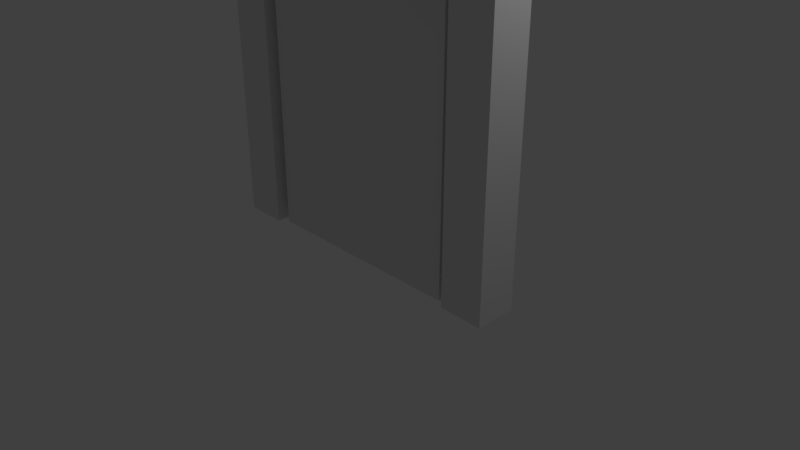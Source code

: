 # Source: DoorWithOutMaterial01.blend  (saved by Blender 2.79.0; exported with 4.5.12 LTS)
import bpy
from mathutils import Matrix  # noqa: F401  (used for matrix-valued properties, if any)

bpy.ops.wm.read_factory_settings(use_empty=True)
scene = bpy.context.scene
scene.name = 'Scene'

# ---- collections
col_collection_1 = bpy.data.collections.new('Collection 1'); scene.collection.children.link(col_collection_1)

# ---- world
world_world = bpy.data.worlds.new('World'); scene.world = world_world
world_world.color = (0.05088, 0.05088, 0.05088)
world_world.use_sun_shadow = False
world_world.sun_shadow_jitter_overblur = 0.0
world_world.cycles.sampling_method = 'MANUAL'

# ---- cameras
cam_camera = bpy.data.cameras.new('Camera')
cam_camera.clip_end = 100.0
cam_camera.lens = 35.0
cam_camera.sensor_width = 32.0
cam_camera.sensor_height = 18.0
cam_camera.ortho_scale = 7.314
cam_camera.dof.focus_distance = 0.0
cam_camera.dof.aperture_fstop = 128.0

# ---- lights
light_lamp = bpy.data.lights.new('Lamp', 'POINT')
light_lamp.transmission_factor = 0.0
light_lamp.cutoff_distance = 30.0
light_lamp.energy = 100.0
light_lamp.shadow_buffer_clip_start = 1.001
light_lamp.shadow_soft_size = 0.1
light_lamp.shadow_maximum_resolution = 0.006
light_lamp.use_absolute_resolution = True

# ---- meshes
me_cube_002 = bpy.data.meshes.new('Cube.002')
me_cube_002.from_pydata([(0.004995, -0.2, 3.657), (0.004995, -0.2, -3.659), (0.004995, 0.1986, 3.657), (0.004995, 0.1986, -3.659), (2.894, -0.2, 3.657), (2.894, -0.2, -3.659), (2.894, 0.1986, 3.657), (2.894, 0.1986, -3.659)], [], [(0, 2, 3, 1), (2, 6, 7, 3), (6, 4, 5, 7), (4, 0, 1, 5), (2, 0, 4, 6), (7, 5, 1, 3)])
me_cube_002.use_remesh_preserve_volume = False
me_cube_002.use_remesh_preserve_attributes = False
me_cube_002.use_mirror_vertex_groups = False
me_cube_002.update()
me_sphere_001 = bpy.data.meshes.new('Sphere.001')
me_sphere_001.from_pydata([(0.0, 0.02402, 0.1208), (0.0, 0.04712, 0.1138), (0.0, 0.06841, 0.1024), (0.0, 0.08707, 0.08707), (0.0, 0.1024, 0.06841), (0.0, 0.1138, 0.04712), (0.0, 0.1208, 0.02402), (0.0, 0.1231, 9.297e-09), (0.0, 0.1208, -0.02402), (0.0, 0.06841, -0.1024), (0.004687, 0.02356, 0.1208), (0.009193, 0.04622, 0.1138), (0.01335, 0.0671, 0.1024), (0.01699, 0.0854, 0.08707), (0.01997, 0.1004, 0.06841), (0.02219, 0.1116, 0.04712), (0.02356, 0.1184, 0.02402), (0.02402, 0.1208, 9.297e-09), (0.02356, 0.1184, -0.02402), (0.02219, 0.1116, -0.04712), (0.01997, 0.1004, -0.06841), (0.01699, 0.0854, -0.08707), (0.01335, 0.0671, -0.1024), (0.009193, 0.04622, -0.1138), (0.004687, 0.02356, -0.1208), (0.009193, 0.02219, 0.1208), (0.01803, 0.04354, 0.1138), (0.02618, 0.0632, 0.1024), (0.03332, 0.08044, 0.08707), (0.03918, 0.09459, 0.06841), (0.04354, 0.1051, 0.04712), (0.04622, 0.1116, 0.02402), (0.04712, 0.1138, 9.297e-09), (0.04622, 0.1116, -0.02402), (0.04354, 0.1051, -0.04712), (0.03918, 0.09459, -0.06841), (0.03332, 0.08044, -0.08707), (0.02618, 0.0632, -0.1024), (0.01803, 0.04354, -0.1138), (0.009193, 0.02219, -0.1208), (0.01335, 0.01997, 0.1208), (0.02618, 0.03918, 0.1138), (0.03801, 0.05688, 0.1024), (0.04837, 0.0724, 0.08707), (0.05688, 0.08513, 0.06841), (0.0632, 0.09459, 0.04712), (0.0671, 0.1004, 0.02402), (0.06841, 0.1024, 9.297e-09), (0.0671, 0.1004, -0.02402), (0.0632, 0.09459, -0.04712), (0.05688, 0.08513, -0.06841), (0.04837, 0.0724, -0.08707), (0.03801, 0.05688, -0.1024), (0.02618, 0.03918, -0.1138), (0.01335, 0.01997, -0.1208), (0.01699, 0.01699, 0.1208), (0.03332, 0.03332, 0.1138), (0.04837, 0.04837, 0.1024), (0.06157, 0.06157, 0.08707), (0.0724, 0.0724, 0.06841), (0.08044, 0.08044, 0.04712), (0.0854, 0.0854, 0.02402), (0.08707, 0.08707, 9.297e-09), (0.0854, 0.0854, -0.02402), (0.08044, 0.08044, -0.04712), (0.0724, 0.0724, -0.06841), (0.06157, 0.06157, -0.08707), (0.04837, 0.04837, -0.1024), (0.03332, 0.03332, -0.1138), (0.01699, 0.01699, -0.1208), (0.01997, 0.01335, 0.1208), (0.03918, 0.02618, 0.1138), (0.05688, 0.03801, 0.1024), (0.0724, 0.04837, 0.08707), (0.08513, 0.05688, 0.06841), (0.09459, 0.0632, 0.04712), (0.1004, 0.0671, 0.02402), (0.1024, 0.06841, 9.297e-09), (0.1004, 0.0671, -0.02402), (0.09459, 0.0632, -0.04712), (0.08513, 0.05688, -0.06841), (0.0724, 0.04837, -0.08707), (0.05688, 0.03801, -0.1024), (0.03918, 0.02618, -0.1138), (0.01997, 0.01335, -0.1208), (0.02219, 0.009193, 0.1208), (0.04354, 0.01803, 0.1138), (0.0632, 0.02618, 0.1024), (0.08044, 0.03332, 0.08707), (0.09459, 0.03918, 0.06841), (0.1051, 0.04354, 0.04712), (0.1116, 0.04622, 0.02402), (0.1138, 0.04712, 9.297e-09), (0.1116, 0.04622, -0.02402), (0.1051, 0.04354, -0.04712), (0.09459, 0.03918, -0.06841), (0.08044, 0.03332, -0.08707), (0.0632, 0.02618, -0.1024), (0.04354, 0.01803, -0.1138), (0.02219, 0.009193, -0.1208), (0.02356, 0.004687, 0.1208), (0.04622, 0.009193, 0.1138), (0.0671, 0.01335, 0.1024), (0.0854, 0.01699, 0.08707), (0.1004, 0.01997, 0.06841), (0.1116, 0.02219, 0.04712), (0.1184, 0.02356, 0.02402), (0.1208, 0.02402, 9.297e-09), (0.1184, 0.02356, -0.02402), (0.1116, 0.02219, -0.04712), (0.1004, 0.01997, -0.06841), (0.0854, 0.01699, -0.08707), (0.0671, 0.01335, -0.1024), (0.04622, 0.009193, -0.1138), (0.02356, 0.004687, -0.1208), (0.02402, -4.022e-08, 0.1208), (0.04712, -3.93e-08, 0.1138), (0.06841, -3.839e-08, 0.1024), (0.08707, -3.93e-08, 0.08707), (0.1024, -4.114e-08, 0.06841), (0.1138, -3.38e-08, 0.04712), (0.1208, -4.848e-08, 0.02402), (0.1231, -4.664e-08, 9.297e-09), (0.1208, -4.848e-08, -0.02402), (0.1138, -2.829e-08, -0.04712), (0.1024, -4.114e-08, -0.06841), (0.08707, -3.93e-08, -0.08707), (0.06841, -4.206e-08, -0.1024), (0.04712, -3.747e-08, -0.1138), (0.02402, -3.793e-08, -0.1208), (0.02356, -0.004687, 0.1208), (0.04622, -0.009193, 0.1138), (0.0671, -0.01335, 0.1024), (0.0854, -0.01699, 0.08707), (0.1004, -0.01997, 0.06841), (0.1116, -0.02219, 0.04712), (0.1184, -0.02356, 0.02402), (0.1208, -0.02402, 9.297e-09), (0.1184, -0.02356, -0.02402), (0.1116, -0.02219, -0.04712), (0.1004, -0.01997, -0.06841), (0.0854, -0.01699, -0.08707), (0.0671, -0.01335, -0.1024), (0.04622, -0.009193, -0.1138), (0.02356, -0.004687, -0.1208), (0.02219, -0.009193, 0.1208), (0.04354, -0.01803, 0.1138), (0.0632, -0.02618, 0.1024), (0.08044, -0.03332, 0.08707), (0.09459, -0.03918, 0.06841), (0.1051, -0.04354, 0.04712), (0.1116, -0.04622, 0.02402), (0.1138, -0.04712, 9.297e-09), (0.1116, -0.04622, -0.02402), (0.1051, -0.04354, -0.04712), (0.09459, -0.03918, -0.06841), (0.08044, -0.03332, -0.08707), (0.0632, -0.02618, -0.1024), (0.04354, -0.01803, -0.1138), (0.02219, -0.009193, -0.1208), (0.01997, -0.01335, 0.1208), (0.03918, -0.02618, 0.1138), (0.05688, -0.03801, 0.1024), (0.0724, -0.04837, 0.08707), (0.08513, -0.05688, 0.06841), (0.09459, -0.0632, 0.04712), (0.1004, -0.0671, 0.02402), (0.1024, -0.06841, 9.297e-09), (0.1004, -0.0671, -0.02402), (0.09459, -0.0632, -0.04712), (0.08513, -0.05688, -0.06841), (0.0724, -0.04837, -0.08707), (0.05688, -0.03801, -0.1024), (0.03918, -0.02618, -0.1138), (0.01997, -0.01335, -0.1208), (0.01699, -0.01699, 0.1208), (0.03332, -0.03332, 0.1138), (0.04837, -0.04837, 0.1024), (0.06157, -0.06157, 0.08707), (0.0724, -0.0724, 0.06841), (0.08044, -0.08044, 0.04712), (0.0854, -0.0854, 0.02402), (0.08707, -0.08707, 9.297e-09), (0.0854, -0.0854, -0.02402), (0.08044, -0.08044, -0.04712), (0.0724, -0.0724, -0.06841), (0.06157, -0.06157, -0.08707), (0.04837, -0.04837, -0.1024), (0.03332, -0.03332, -0.1138), (0.01699, -0.01699, -0.1208), (0.01335, -0.01997, 0.1208), (0.02618, -0.03918, 0.1138), (0.03801, -0.05688, 0.1024), (0.04837, -0.0724, 0.08707), (0.05688, -0.08513, 0.06841), (0.0632, -0.09459, 0.04712), (0.0671, -0.1004, 0.02402), (0.06841, -0.1024, 9.297e-09), (0.0671, -0.1004, -0.02402), (0.0632, -0.09459, -0.04712), (0.05688, -0.08513, -0.06841), (0.04837, -0.0724, -0.08707), (0.03801, -0.05688, -0.1024), (0.02618, -0.03918, -0.1138), (0.01335, -0.01997, -0.1208), (0.0, -4.012e-08, -0.1231), (0.009193, -0.02219, 0.1208), (0.01803, -0.04354, 0.1138), (0.02618, -0.0632, 0.1024), (0.03332, -0.08044, 0.08707), (0.03918, -0.09459, 0.06841), (0.04354, -0.1051, 0.04712), (0.04622, -0.1116, 0.02402), (0.04712, -0.1138, 9.297e-09), (0.04622, -0.1116, -0.02402), (0.04354, -0.1051, -0.04712), (0.03918, -0.09459, -0.06841), (0.03332, -0.08044, -0.08707), (0.02618, -0.0632, -0.1024), (0.01803, -0.04354, -0.1138), (0.009193, -0.02219, -0.1208), (0.004687, -0.02356, 0.1208), (0.009193, -0.04622, 0.1138), (0.01335, -0.0671, 0.1024), (0.01699, -0.0854, 0.08707), (0.01997, -0.1004, 0.06841), (0.02219, -0.1116, 0.04712), (0.02356, -0.1184, 0.02402), (0.02402, -0.1208, 9.297e-09), (0.02356, -0.1184, -0.02402), (0.02219, -0.1116, -0.04712), (0.01997, -0.1004, -0.06841), (0.01699, -0.0854, -0.08707), (0.01335, -0.0671, -0.1024), (0.009193, -0.04622, -0.1138), (0.004687, -0.02356, -0.1208), (-8.881e-10, -0.02402, 0.1208), (5.075e-09, -0.04712, 0.1138), (3.24e-09, -0.06841, 0.1024), (-3.182e-09, -0.08707, 0.08707), (-1.052e-08, -0.1024, 0.06841), (7.828e-09, -0.1138, 0.04712), (-1.052e-08, -0.1208, 0.02402), (-1.236e-08, -0.1231, 9.297e-09), (-1.052e-08, -0.1208, -0.02402), (7.828e-09, -0.1138, -0.04712), (-1.052e-08, -0.1024, -0.06841), (-3.182e-09, -0.08707, -0.08707), (-1.347e-09, -0.06841, -0.1024), (4.881e-10, -0.04712, -0.1138), (4.881e-10, -0.02402, -0.1208), (-0.004687, -0.02356, 0.1208), (-0.009193, -0.04622, 0.1138), (-0.01335, -0.0671, 0.1024), (-0.01699, -0.0854, 0.08707), (-0.01997, -0.1004, 0.06841), (-0.02219, -0.1116, 0.04712), (-0.02356, -0.1184, 0.02402), (-0.02402, -0.1208, 9.297e-09), (-0.02356, -0.1184, -0.02402), (-0.02219, -0.1116, -0.04712), (-0.01997, -0.1004, -0.06841), (-0.01699, -0.0854, -0.08707), (-0.01335, -0.0671, -0.1024), (-0.009193, -0.04622, -0.1138), (-0.004687, -0.02356, -0.1208), (-0.009193, -0.02219, 0.1208), (-0.01803, -0.04354, 0.1138), (-0.02618, -0.0632, 0.1024), (-0.03332, -0.08044, 0.08707), (-0.03918, -0.09459, 0.06841), (-0.04354, -0.1051, 0.04712), (-0.04622, -0.1116, 0.02402), (-0.04712, -0.1138, 9.297e-09), (-0.04622, -0.1116, -0.02402), (-0.04354, -0.1051, -0.04712), (-0.03918, -0.09459, -0.06841), (-0.03332, -0.08044, -0.08707), (-0.02618, -0.0632, -0.1024), (-0.01803, -0.04354, -0.1138), (-0.009193, -0.02219, -0.1208), (-0.01335, -0.01997, 0.1208), (-0.02618, -0.03918, 0.1138), (-0.03801, -0.05688, 0.1024), (-0.04837, -0.0724, 0.08707), (-0.05688, -0.08513, 0.06841), (-0.0632, -0.09459, 0.04712), (-0.0671, -0.1004, 0.02402), (-0.06841, -0.1024, 9.297e-09), (-0.0671, -0.1004, -0.02402), (-0.0632, -0.09459, -0.04712), (-0.05688, -0.08513, -0.06841), (-0.04837, -0.0724, -0.08707), (-0.03801, -0.05688, -0.1024), (-0.02618, -0.03918, -0.1138), (-0.01335, -0.01997, -0.1208), (-2.837e-08, -6.849e-08, 0.1231), (-0.01699, -0.01699, 0.1208), (-0.03332, -0.03332, 0.1138), (-0.04837, -0.04837, 0.1024), (-0.06157, -0.06157, 0.08707), (-0.0724, -0.0724, 0.06841), (-0.08044, -0.08044, 0.04712), (-0.0854, -0.0854, 0.02402), (-0.08707, -0.08707, 9.297e-09), (-0.0854, -0.0854, -0.02402), (-0.08044, -0.08044, -0.04712), (-0.0724, -0.0724, -0.06841), (-0.06157, -0.06157, -0.08707), (-0.04837, -0.04837, -0.1024), (-0.03332, -0.03332, -0.1138), (-0.01699, -0.01699, -0.1208), (-0.01997, -0.01335, 0.1208), (-0.03918, -0.02618, 0.1138), (-0.05688, -0.03801, 0.1024), (-0.0724, -0.04837, 0.08707), (-0.08513, -0.05688, 0.06841), (-0.09459, -0.0632, 0.04712), (-0.1004, -0.0671, 0.02402), (-0.1024, -0.06841, 9.297e-09), (-0.1004, -0.0671, -0.02402), (-0.09459, -0.0632, -0.04712), (-0.08513, -0.05688, -0.06841), (-0.0724, -0.04837, -0.08707), (-0.05688, -0.03801, -0.1024), (-0.03918, -0.02618, -0.1138), (-0.01997, -0.01335, -0.1208), (-0.02219, -0.009193, 0.1208), (-0.04354, -0.01803, 0.1138), (-0.0632, -0.02618, 0.1024), (-0.08044, -0.03332, 0.08707), (-0.09459, -0.03918, 0.06841), (-0.1051, -0.04354, 0.04712), (-0.1116, -0.04622, 0.02402), (-0.1138, -0.04712, 9.297e-09), (-0.1116, -0.04622, -0.02402), (-0.1051, -0.04354, -0.04712), (-0.09459, -0.03918, -0.06841), (-0.08044, -0.03332, -0.08707), (-0.0632, -0.02618, -0.1024), (-0.04354, -0.01803, -0.1138), (-0.02219, -0.009193, -0.1208), (-0.02356, -0.004687, 0.1208), (-0.04622, -0.009193, 0.1138), (-0.0671, -0.01335, 0.1024), (-0.0854, -0.01699, 0.08707), (-0.1004, -0.01997, 0.06841), (-0.1116, -0.02219, 0.04712), (-0.1184, -0.02356, 0.02402), (-0.1208, -0.02402, 9.297e-09), (-0.1184, -0.02356, -0.02402), (-0.1116, -0.02219, -0.04712), (-0.1004, -0.01997, -0.06841), (-0.0854, -0.01699, -0.08707), (-0.0671, -0.01335, -0.1024), (-0.04622, -0.009193, -0.1138), (-0.02356, -0.004687, -0.1208), (-0.02402, -3.839e-08, 0.1208), (-0.04712, -3.472e-08, 0.1138), (-0.06841, -3.472e-08, 0.1024), (-0.08707, -2.279e-08, 0.08707), (-0.1024, -1.728e-08, 0.06841), (-0.1138, -3.93e-08, 0.04712), (-0.1208, -1.178e-08, 0.02402), (-0.1231, -1.728e-08, 9.297e-09), (-0.1208, -1.178e-08, -0.02402), (-0.1138, -3.93e-08, -0.04712), (-0.1024, -1.728e-08, -0.06841), (-0.08707, -2.279e-08, -0.08707), (-0.06841, -3.196e-08, -0.1024), (-0.04712, -3.105e-08, -0.1138), (-0.02402, -3.884e-08, -0.1208), (-0.02356, 0.004687, 0.1208), (-0.04622, 0.009193, 0.1138), (-0.0671, 0.01335, 0.1024), (-0.0854, 0.01699, 0.08707), (-0.1004, 0.01997, 0.06841), (-0.1116, 0.02219, 0.04712), (-0.1184, 0.02356, 0.02402), (-0.1208, 0.02402, 9.297e-09), (-0.1184, 0.02356, -0.02402), (-0.1116, 0.02219, -0.04712), (-0.1004, 0.01997, -0.06841), (-0.0854, 0.01699, -0.08707), (-0.0671, 0.01335, -0.1024), (-0.04622, 0.009193, -0.1138), (-0.02356, 0.004687, -0.1208), (-0.02219, 0.009193, 0.1208), (-0.04354, 0.01803, 0.1138), (-0.0632, 0.02618, 0.1024), (-0.08044, 0.03332, 0.08707), (-0.09459, 0.03918, 0.06841), (-0.1051, 0.04354, 0.04712), (-0.1116, 0.04622, 0.02402), (-0.1138, 0.04712, 9.297e-09), (-0.1116, 0.04622, -0.02402), (-0.1051, 0.04354, -0.04712), (-0.09459, 0.03918, -0.06841), (-0.08044, 0.03332, -0.08707), (-0.0632, 0.02618, -0.1024), (-0.04354, 0.01803, -0.1138), (-0.02219, 0.009193, -0.1208), (-0.01997, 0.01335, 0.1208), (-0.03918, 0.02618, 0.1138), (-0.05688, 0.03801, 0.1024), (-0.0724, 0.04837, 0.08707), (-0.08513, 0.05688, 0.06841), (-0.09459, 0.0632, 0.04712), (-0.1004, 0.0671, 0.02402), (-0.1024, 0.06841, 9.297e-09), (-0.1004, 0.0671, -0.02402), (-0.09459, 0.0632, -0.04712), (-0.08513, 0.05688, -0.06841), (-0.0724, 0.04837, -0.08707), (-0.05688, 0.03801, -0.1024), (-0.03918, 0.02618, -0.1138), (-0.01997, 0.01335, -0.1208), (-0.01699, 0.01699, 0.1208), (-0.03332, 0.03332, 0.1138), (-0.04837, 0.04837, 0.1024), (-0.06157, 0.06157, 0.08707), (-0.0724, 0.0724, 0.06841), (-0.08044, 0.08044, 0.04712), (-0.0854, 0.0854, 0.02402), (-0.08707, 0.08707, 9.297e-09), (-0.0854, 0.0854, -0.02402), (-0.08044, 0.08044, -0.04712), (-0.0724, 0.0724, -0.06841), (-0.06157, 0.06157, -0.08707), (-0.04837, 0.04837, -0.1024), (-0.03332, 0.03332, -0.1138), (-0.01699, 0.01699, -0.1208), (-0.01335, 0.01997, 0.1208), (-0.02618, 0.03918, 0.1138), (-0.03801, 0.05688, 0.1024), (-0.04837, 0.0724, 0.08707), (-0.05688, 0.08513, 0.06841), (-0.0632, 0.09459, 0.04712), (-0.0671, 0.1004, 0.02402), (-0.06841, 0.1024, 9.297e-09), (-0.0671, 0.1004, -0.02402), (-0.0632, 0.09459, -0.04712), (-0.05688, 0.08513, -0.06841), (-0.04837, 0.0724, -0.08707), (-0.03801, 0.05688, -0.1024), (-0.02618, 0.03918, -0.1138), (-0.01335, 0.01997, -0.1208), (-0.009193, 0.02219, 0.1208), (-0.01803, 0.04354, 0.1138), (-0.02618, 0.0632, 0.1024), (-0.03332, 0.08044, 0.08707), (-0.03918, 0.09459, 0.06841), (-0.04354, 0.1051, 0.04712), (-0.04622, 0.1116, 0.02402), (-0.04712, 0.1138, 9.297e-09), (-0.04622, 0.1116, -0.02402), (-0.04354, 0.1051, -0.04712), (-0.03918, 0.09459, -0.06841), (-0.03332, 0.08044, -0.08707), (-0.02618, 0.0632, -0.1024), (-0.01803, 0.04354, -0.1138), (-0.009193, 0.02219, -0.1208), (-0.004687, 0.02356, 0.1208), (-0.009193, 0.04622, 0.1138), (-0.01335, 0.0671, 0.1024), (-0.01699, 0.0854, 0.08707), (-0.01997, 0.1004, 0.06841), (-0.02219, 0.1116, 0.04712), (-0.02356, 0.1184, 0.02402), (-0.02402, 0.1208, 9.297e-09), (-0.02356, 0.1184, -0.02402), (-0.02219, 0.1116, -0.04712), (-0.01997, 0.1004, -0.06841), (-0.01699, 0.0854, -0.08707), (-0.01335, 0.0671, -0.1024), (-0.009193, 0.04622, -0.1138), (-0.004687, 0.02356, -0.1208), (7.828e-09, 0.1138, -0.04712), (3.352e-08, 0.1024, -0.06841), (1.884e-08, 0.08707, -0.08707), (9.662e-09, 0.04712, -0.1138), (1.864e-09, 0.02402, -0.1208)], [], [(481, 480, 23, 24), (7, 6, 16, 17), (0, 296, 10), (205, 481, 24), (8, 7, 17, 18), (1, 0, 10, 11), (477, 8, 18, 19), (2, 1, 11, 12), (478, 477, 19, 20), (3, 2, 12, 13), (479, 478, 20, 21), (4, 3, 13, 14), (9, 479, 21, 22), (5, 4, 14, 15), (480, 9, 22, 23), (6, 5, 15, 16), (15, 14, 29, 30), (23, 22, 37, 38), (16, 15, 30, 31), (24, 23, 38, 39), (17, 16, 31, 32), (10, 296, 25), (205, 24, 39), (18, 17, 32, 33), (11, 10, 25, 26), (19, 18, 33, 34), (12, 11, 26, 27), (20, 19, 34, 35), (13, 12, 27, 28), (21, 20, 35, 36), (14, 13, 28, 29), (22, 21, 36, 37), (34, 33, 48, 49), (27, 26, 41, 42), (35, 34, 49, 50), (28, 27, 42, 43), (36, 35, 50, 51), (29, 28, 43, 44), (37, 36, 51, 52), (30, 29, 44, 45), (38, 37, 52, 53), (31, 30, 45, 46), (39, 38, 53, 54), (32, 31, 46, 47), (25, 296, 40), (205, 39, 54), (33, 32, 47, 48), (26, 25, 40, 41), (53, 52, 67, 68), (46, 45, 60, 61), (54, 53, 68, 69), (47, 46, 61, 62), (40, 296, 55), (205, 54, 69), (48, 47, 62, 63), (41, 40, 55, 56), (49, 48, 63, 64), (42, 41, 56, 57), (50, 49, 64, 65), (43, 42, 57, 58), (51, 50, 65, 66), (44, 43, 58, 59), (52, 51, 66, 67), (45, 44, 59, 60), (65, 64, 79, 80), (58, 57, 72, 73), (66, 65, 80, 81), (59, 58, 73, 74), (67, 66, 81, 82), (60, 59, 74, 75), (68, 67, 82, 83), (61, 60, 75, 76), (69, 68, 83, 84), (62, 61, 76, 77), (55, 296, 70), (205, 69, 84), (63, 62, 77, 78), (56, 55, 70, 71), (64, 63, 78, 79), (57, 56, 71, 72), (84, 83, 98, 99), (77, 76, 91, 92), (70, 296, 85), (205, 84, 99), (78, 77, 92, 93), (71, 70, 85, 86), (79, 78, 93, 94), (72, 71, 86, 87), (80, 79, 94, 95), (73, 72, 87, 88), (81, 80, 95, 96), (74, 73, 88, 89), (82, 81, 96, 97), (75, 74, 89, 90), (83, 82, 97, 98), (76, 75, 90, 91), (88, 87, 102, 103), (96, 95, 110, 111), (89, 88, 103, 104), (97, 96, 111, 112), (90, 89, 104, 105), (98, 97, 112, 113), (91, 90, 105, 106), (99, 98, 113, 114), (92, 91, 106, 107), (85, 296, 100), (205, 99, 114), (93, 92, 107, 108), (86, 85, 100, 101), (94, 93, 108, 109), (87, 86, 101, 102), (95, 94, 109, 110), (107, 106, 121, 122), (100, 296, 115), (205, 114, 129), (108, 107, 122, 123), (101, 100, 115, 116), (109, 108, 123, 124), (102, 101, 116, 117), (110, 109, 124, 125), (103, 102, 117, 118), (111, 110, 125, 126), (104, 103, 118, 119), (112, 111, 126, 127), (105, 104, 119, 120), (113, 112, 127, 128), (106, 105, 120, 121), (114, 113, 128, 129), (126, 125, 140, 141), (119, 118, 133, 134), (127, 126, 141, 142), (120, 119, 134, 135), (128, 127, 142, 143), (121, 120, 135, 136), (129, 128, 143, 144), (122, 121, 136, 137), (115, 296, 130), (205, 129, 144), (123, 122, 137, 138), (116, 115, 130, 131), (124, 123, 138, 139), (117, 116, 131, 132), (125, 124, 139, 140), (118, 117, 132, 133), (130, 296, 145), (205, 144, 159), (138, 137, 152, 153), (131, 130, 145, 146), (139, 138, 153, 154), (132, 131, 146, 147), (140, 139, 154, 155), (133, 132, 147, 148), (141, 140, 155, 156), (134, 133, 148, 149), (142, 141, 156, 157), (135, 134, 149, 150), (143, 142, 157, 158), (136, 135, 150, 151), (144, 143, 158, 159), (137, 136, 151, 152), (149, 148, 163, 164), (157, 156, 171, 172), (150, 149, 164, 165), (158, 157, 172, 173), (151, 150, 165, 166), (159, 158, 173, 174), (152, 151, 166, 167), (145, 296, 160), (205, 159, 174), (153, 152, 167, 168), (146, 145, 160, 161), (154, 153, 168, 169), (147, 146, 161, 162), (155, 154, 169, 170), (148, 147, 162, 163), (156, 155, 170, 171), (168, 167, 182, 183), (161, 160, 175, 176), (169, 168, 183, 184), (162, 161, 176, 177), (170, 169, 184, 185), (163, 162, 177, 178), (171, 170, 185, 186), (164, 163, 178, 179), (172, 171, 186, 187), (165, 164, 179, 180), (173, 172, 187, 188), (166, 165, 180, 181), (174, 173, 188, 189), (167, 166, 181, 182), (160, 296, 175), (205, 174, 189), (187, 186, 201, 202), (180, 179, 194, 195), (188, 187, 202, 203), (181, 180, 195, 196), (189, 188, 203, 204), (182, 181, 196, 197), (175, 296, 190), (205, 189, 204), (183, 182, 197, 198), (176, 175, 190, 191), (184, 183, 198, 199), (177, 176, 191, 192), (185, 184, 199, 200), (178, 177, 192, 193), (186, 185, 200, 201), (179, 178, 193, 194), (199, 198, 214, 215), (192, 191, 207, 208), (200, 199, 215, 216), (193, 192, 208, 209), (201, 200, 216, 217), (194, 193, 209, 210), (202, 201, 217, 218), (195, 194, 210, 211), (203, 202, 218, 219), (196, 195, 211, 212), (204, 203, 219, 220), (197, 196, 212, 213), (190, 296, 206), (205, 204, 220), (198, 197, 213, 214), (191, 190, 206, 207), (219, 218, 233, 234), (212, 211, 226, 227), (220, 219, 234, 235), (213, 212, 227, 228), (206, 296, 221), (205, 220, 235), (214, 213, 228, 229), (207, 206, 221, 222), (215, 214, 229, 230), (208, 207, 222, 223), (216, 215, 230, 231), (209, 208, 223, 224), (217, 216, 231, 232), (210, 209, 224, 225), (218, 217, 232, 233), (211, 210, 225, 226), (223, 222, 237, 238), (231, 230, 245, 246), (224, 223, 238, 239), (232, 231, 246, 247), (225, 224, 239, 240), (233, 232, 247, 248), (226, 225, 240, 241), (234, 233, 248, 249), (227, 226, 241, 242), (235, 234, 249, 250), (228, 227, 242, 243), (221, 296, 236), (205, 235, 250), (229, 228, 243, 244), (222, 221, 236, 237), (230, 229, 244, 245), (242, 241, 256, 257), (250, 249, 264, 265), (243, 242, 257, 258), (236, 296, 251), (205, 250, 265), (244, 243, 258, 259), (237, 236, 251, 252), (245, 244, 259, 260), (238, 237, 252, 253), (246, 245, 260, 261), (239, 238, 253, 254), (247, 246, 261, 262), (240, 239, 254, 255), (248, 247, 262, 263), (241, 240, 255, 256), (249, 248, 263, 264), (261, 260, 275, 276), (254, 253, 268, 269), (262, 261, 276, 277), (255, 254, 269, 270), (263, 262, 277, 278), (256, 255, 270, 271), (264, 263, 278, 279), (257, 256, 271, 272), (265, 264, 279, 280), (258, 257, 272, 273), (251, 296, 266), (205, 265, 280), (259, 258, 273, 274), (252, 251, 266, 267), (260, 259, 274, 275), (253, 252, 267, 268), (280, 279, 294, 295), (273, 272, 287, 288), (266, 296, 281), (205, 280, 295), (274, 273, 288, 289), (267, 266, 281, 282), (275, 274, 289, 290), (268, 267, 282, 283), (276, 275, 290, 291), (269, 268, 283, 284), (277, 276, 291, 292), (270, 269, 284, 285), (278, 277, 292, 293), (271, 270, 285, 286), (279, 278, 293, 294), (272, 271, 286, 287), (284, 283, 299, 300), (292, 291, 307, 308), (285, 284, 300, 301), (293, 292, 308, 309), (286, 285, 301, 302), (294, 293, 309, 310), (287, 286, 302, 303), (295, 294, 310, 311), (288, 287, 303, 304), (281, 296, 297), (205, 295, 311), (289, 288, 304, 305), (282, 281, 297, 298), (290, 289, 305, 306), (283, 282, 298, 299), (291, 290, 306, 307), (304, 303, 318, 319), (297, 296, 312), (205, 311, 326), (305, 304, 319, 320), (298, 297, 312, 313), (306, 305, 320, 321), (299, 298, 313, 314), (307, 306, 321, 322), (300, 299, 314, 315), (308, 307, 322, 323), (301, 300, 315, 316), (309, 308, 323, 324), (302, 301, 316, 317), (310, 309, 324, 325), (303, 302, 317, 318), (311, 310, 325, 326), (323, 322, 337, 338), (316, 315, 330, 331), (324, 323, 338, 339), (317, 316, 331, 332), (325, 324, 339, 340), (318, 317, 332, 333), (326, 325, 340, 341), (319, 318, 333, 334), (312, 296, 327), (205, 326, 341), (320, 319, 334, 335), (313, 312, 327, 328), (321, 320, 335, 336), (314, 313, 328, 329), (322, 321, 336, 337), (315, 314, 329, 330), (205, 341, 356), (335, 334, 349, 350), (328, 327, 342, 343), (336, 335, 350, 351), (329, 328, 343, 344), (337, 336, 351, 352), (330, 329, 344, 345), (338, 337, 352, 353), (331, 330, 345, 346), (339, 338, 353, 354), (332, 331, 346, 347), (340, 339, 354, 355), (333, 332, 347, 348), (341, 340, 355, 356), (334, 333, 348, 349), (327, 296, 342), (354, 353, 368, 369), (347, 346, 361, 362), (355, 354, 369, 370), (348, 347, 362, 363), (356, 355, 370, 371), (349, 348, 363, 364), (342, 296, 357), (205, 356, 371), (350, 349, 364, 365), (343, 342, 357, 358), (351, 350, 365, 366), (344, 343, 358, 359), (352, 351, 366, 367), (345, 344, 359, 360), (353, 352, 367, 368), (346, 345, 360, 361), (358, 357, 372, 373), (366, 365, 380, 381), (359, 358, 373, 374), (367, 366, 381, 382), (360, 359, 374, 375), (368, 367, 382, 383), (361, 360, 375, 376), (369, 368, 383, 384), (362, 361, 376, 377), (370, 369, 384, 385), (363, 362, 377, 378), (371, 370, 385, 386), (364, 363, 378, 379), (357, 296, 372), (205, 371, 386), (365, 364, 379, 380), (377, 376, 391, 392), (385, 384, 399, 400), (378, 377, 392, 393), (386, 385, 400, 401), (379, 378, 393, 394), (372, 296, 387), (205, 386, 401), (380, 379, 394, 395), (373, 372, 387, 388), (381, 380, 395, 396), (374, 373, 388, 389), (382, 381, 396, 397), (375, 374, 389, 390), (383, 382, 397, 398), (376, 375, 390, 391), (384, 383, 398, 399), (396, 395, 410, 411), (389, 388, 403, 404), (397, 396, 411, 412), (390, 389, 404, 405), (398, 397, 412, 413), (391, 390, 405, 406), (399, 398, 413, 414), (392, 391, 406, 407), (400, 399, 414, 415), (393, 392, 407, 408), (401, 400, 415, 416), (394, 393, 408, 409), (387, 296, 402), (205, 401, 416), (395, 394, 409, 410), (388, 387, 402, 403), (415, 414, 429, 430), (408, 407, 422, 423), (416, 415, 430, 431), (409, 408, 423, 424), (402, 296, 417), (205, 416, 431), (410, 409, 424, 425), (403, 402, 417, 418), (411, 410, 425, 426), (404, 403, 418, 419), (412, 411, 426, 427), (405, 404, 419, 420), (413, 412, 427, 428), (406, 405, 420, 421), (414, 413, 428, 429), (407, 406, 421, 422), (419, 418, 433, 434), (427, 426, 441, 442), (420, 419, 434, 435), (428, 427, 442, 443), (421, 420, 435, 436), (429, 428, 443, 444), (422, 421, 436, 437), (430, 429, 444, 445), (423, 422, 437, 438), (431, 430, 445, 446), (424, 423, 438, 439), (417, 296, 432), (205, 431, 446), (425, 424, 439, 440), (418, 417, 432, 433), (426, 425, 440, 441), (438, 437, 452, 453), (446, 445, 460, 461), (439, 438, 453, 454), (432, 296, 447), (205, 446, 461), (440, 439, 454, 455), (433, 432, 447, 448), (441, 440, 455, 456), (434, 433, 448, 449), (442, 441, 456, 457), (435, 434, 449, 450), (443, 442, 457, 458), (436, 435, 450, 451), (444, 443, 458, 459), (437, 436, 451, 452), (445, 444, 459, 460), (457, 456, 471, 472), (450, 449, 464, 465), (458, 457, 472, 473), (451, 450, 465, 466), (459, 458, 473, 474), (452, 451, 466, 467), (460, 459, 474, 475), (453, 452, 467, 468), (461, 460, 475, 476), (454, 453, 468, 469), (447, 296, 462), (205, 461, 476), (455, 454, 469, 470), (448, 447, 462, 463), (456, 455, 470, 471), (449, 448, 463, 464), (476, 475, 480, 481), (469, 468, 6, 7), (462, 296, 0), (205, 476, 481), (470, 469, 7, 8), (463, 462, 0, 1), (471, 470, 8, 477), (464, 463, 1, 2), (472, 471, 477, 478), (465, 464, 2, 3), (473, 472, 478, 479), (466, 465, 3, 4), (474, 473, 479, 9), (467, 466, 4, 5), (475, 474, 9, 480), (468, 467, 5, 6)])
me_sphere_001.use_remesh_preserve_volume = False
me_sphere_001.use_remesh_preserve_attributes = False
me_sphere_001.use_mirror_vertex_groups = False
me_sphere_001.update()
me_sphere = bpy.data.meshes.new('Sphere')
me_sphere.from_pydata([(0.0, 0.02402, 0.1208), (0.0, 0.04712, 0.1138), (0.0, 0.06841, 0.1024), (0.0, 0.08707, 0.08707), (0.0, 0.1024, 0.06841), (0.0, 0.1138, 0.04712), (0.0, 0.1208, 0.02402), (0.0, 0.1231, 9.297e-09), (0.0, 0.1208, -0.02402), (0.0, 0.06841, -0.1024), (0.004687, 0.02356, 0.1208), (0.009193, 0.04622, 0.1138), (0.01335, 0.0671, 0.1024), (0.01699, 0.0854, 0.08707), (0.01997, 0.1004, 0.06841), (0.02219, 0.1116, 0.04712), (0.02356, 0.1184, 0.02402), (0.02402, 0.1208, 9.297e-09), (0.02356, 0.1184, -0.02402), (0.02219, 0.1116, -0.04712), (0.01997, 0.1004, -0.06841), (0.01699, 0.0854, -0.08707), (0.01335, 0.0671, -0.1024), (0.009193, 0.04622, -0.1138), (0.004687, 0.02356, -0.1208), (0.009193, 0.02219, 0.1208), (0.01803, 0.04354, 0.1138), (0.02618, 0.0632, 0.1024), (0.03332, 0.08044, 0.08707), (0.03918, 0.09459, 0.06841), (0.04354, 0.1051, 0.04712), (0.04622, 0.1116, 0.02402), (0.04712, 0.1138, 9.297e-09), (0.04622, 0.1116, -0.02402), (0.04354, 0.1051, -0.04712), (0.03918, 0.09459, -0.06841), (0.03332, 0.08044, -0.08707), (0.02618, 0.0632, -0.1024), (0.01803, 0.04354, -0.1138), (0.009193, 0.02219, -0.1208), (0.01335, 0.01997, 0.1208), (0.02618, 0.03918, 0.1138), (0.03801, 0.05688, 0.1024), (0.04837, 0.0724, 0.08707), (0.05688, 0.08513, 0.06841), (0.0632, 0.09459, 0.04712), (0.0671, 0.1004, 0.02402), (0.06841, 0.1024, 9.297e-09), (0.0671, 0.1004, -0.02402), (0.0632, 0.09459, -0.04712), (0.05688, 0.08513, -0.06841), (0.04837, 0.0724, -0.08707), (0.03801, 0.05688, -0.1024), (0.02618, 0.03918, -0.1138), (0.01335, 0.01997, -0.1208), (0.01699, 0.01699, 0.1208), (0.03332, 0.03332, 0.1138), (0.04837, 0.04837, 0.1024), (0.06157, 0.06157, 0.08707), (0.0724, 0.0724, 0.06841), (0.08044, 0.08044, 0.04712), (0.0854, 0.0854, 0.02402), (0.08707, 0.08707, 9.297e-09), (0.0854, 0.0854, -0.02402), (0.08044, 0.08044, -0.04712), (0.0724, 0.0724, -0.06841), (0.06157, 0.06157, -0.08707), (0.04837, 0.04837, -0.1024), (0.03332, 0.03332, -0.1138), (0.01699, 0.01699, -0.1208), (0.01997, 0.01335, 0.1208), (0.03918, 0.02618, 0.1138), (0.05688, 0.03801, 0.1024), (0.0724, 0.04837, 0.08707), (0.08513, 0.05688, 0.06841), (0.09459, 0.0632, 0.04712), (0.1004, 0.0671, 0.02402), (0.1024, 0.06841, 9.297e-09), (0.1004, 0.0671, -0.02402), (0.09459, 0.0632, -0.04712), (0.08513, 0.05688, -0.06841), (0.0724, 0.04837, -0.08707), (0.05688, 0.03801, -0.1024), (0.03918, 0.02618, -0.1138), (0.01997, 0.01335, -0.1208), (0.02219, 0.009193, 0.1208), (0.04354, 0.01803, 0.1138), (0.0632, 0.02618, 0.1024), (0.08044, 0.03332, 0.08707), (0.09459, 0.03918, 0.06841), (0.1051, 0.04354, 0.04712), (0.1116, 0.04622, 0.02402), (0.1138, 0.04712, 9.297e-09), (0.1116, 0.04622, -0.02402), (0.1051, 0.04354, -0.04712), (0.09459, 0.03918, -0.06841), (0.08044, 0.03332, -0.08707), (0.0632, 0.02618, -0.1024), (0.04354, 0.01803, -0.1138), (0.02219, 0.009193, -0.1208), (0.02356, 0.004687, 0.1208), (0.04622, 0.009193, 0.1138), (0.0671, 0.01335, 0.1024), (0.0854, 0.01699, 0.08707), (0.1004, 0.01997, 0.06841), (0.1116, 0.02219, 0.04712), (0.1184, 0.02356, 0.02402), (0.1208, 0.02402, 9.297e-09), (0.1184, 0.02356, -0.02402), (0.1116, 0.02219, -0.04712), (0.1004, 0.01997, -0.06841), (0.0854, 0.01699, -0.08707), (0.0671, 0.01335, -0.1024), (0.04622, 0.009193, -0.1138), (0.02356, 0.004687, -0.1208), (0.02402, -4.022e-08, 0.1208), (0.04712, -3.93e-08, 0.1138), (0.06841, -3.839e-08, 0.1024), (0.08707, -3.93e-08, 0.08707), (0.1024, -4.114e-08, 0.06841), (0.1138, -3.38e-08, 0.04712), (0.1208, -4.848e-08, 0.02402), (0.1231, -4.664e-08, 9.297e-09), (0.1208, -4.848e-08, -0.02402), (0.1138, -2.829e-08, -0.04712), (0.1024, -4.114e-08, -0.06841), (0.08707, -3.93e-08, -0.08707), (0.06841, -4.206e-08, -0.1024), (0.04712, -3.747e-08, -0.1138), (0.02402, -3.793e-08, -0.1208), (0.02356, -0.004687, 0.1208), (0.04622, -0.009193, 0.1138), (0.0671, -0.01335, 0.1024), (0.0854, -0.01699, 0.08707), (0.1004, -0.01997, 0.06841), (0.1116, -0.02219, 0.04712), (0.1184, -0.02356, 0.02402), (0.1208, -0.02402, 9.297e-09), (0.1184, -0.02356, -0.02402), (0.1116, -0.02219, -0.04712), (0.1004, -0.01997, -0.06841), (0.0854, -0.01699, -0.08707), (0.0671, -0.01335, -0.1024), (0.04622, -0.009193, -0.1138), (0.02356, -0.004687, -0.1208), (0.02219, -0.009193, 0.1208), (0.04354, -0.01803, 0.1138), (0.0632, -0.02618, 0.1024), (0.08044, -0.03332, 0.08707), (0.09459, -0.03918, 0.06841), (0.1051, -0.04354, 0.04712), (0.1116, -0.04622, 0.02402), (0.1138, -0.04712, 9.297e-09), (0.1116, -0.04622, -0.02402), (0.1051, -0.04354, -0.04712), (0.09459, -0.03918, -0.06841), (0.08044, -0.03332, -0.08707), (0.0632, -0.02618, -0.1024), (0.04354, -0.01803, -0.1138), (0.02219, -0.009193, -0.1208), (0.01997, -0.01335, 0.1208), (0.03918, -0.02618, 0.1138), (0.05688, -0.03801, 0.1024), (0.0724, -0.04837, 0.08707), (0.08513, -0.05688, 0.06841), (0.09459, -0.0632, 0.04712), (0.1004, -0.0671, 0.02402), (0.1024, -0.06841, 9.297e-09), (0.1004, -0.0671, -0.02402), (0.09459, -0.0632, -0.04712), (0.08513, -0.05688, -0.06841), (0.0724, -0.04837, -0.08707), (0.05688, -0.03801, -0.1024), (0.03918, -0.02618, -0.1138), (0.01997, -0.01335, -0.1208), (0.01699, -0.01699, 0.1208), (0.03332, -0.03332, 0.1138), (0.04837, -0.04837, 0.1024), (0.06157, -0.06157, 0.08707), (0.0724, -0.0724, 0.06841), (0.08044, -0.08044, 0.04712), (0.0854, -0.0854, 0.02402), (0.08707, -0.08707, 9.297e-09), (0.0854, -0.0854, -0.02402), (0.08044, -0.08044, -0.04712), (0.0724, -0.0724, -0.06841), (0.06157, -0.06157, -0.08707), (0.04837, -0.04837, -0.1024), (0.03332, -0.03332, -0.1138), (0.01699, -0.01699, -0.1208), (0.01335, -0.01997, 0.1208), (0.02618, -0.03918, 0.1138), (0.03801, -0.05688, 0.1024), (0.04837, -0.0724, 0.08707), (0.05688, -0.08513, 0.06841), (0.0632, -0.09459, 0.04712), (0.0671, -0.1004, 0.02402), (0.06841, -0.1024, 9.297e-09), (0.0671, -0.1004, -0.02402), (0.0632, -0.09459, -0.04712), (0.05688, -0.08513, -0.06841), (0.04837, -0.0724, -0.08707), (0.03801, -0.05688, -0.1024), (0.02618, -0.03918, -0.1138), (0.01335, -0.01997, -0.1208), (0.0, -4.012e-08, -0.1231), (0.009193, -0.02219, 0.1208), (0.01803, -0.04354, 0.1138), (0.02618, -0.0632, 0.1024), (0.03332, -0.08044, 0.08707), (0.03918, -0.09459, 0.06841), (0.04354, -0.1051, 0.04712), (0.04622, -0.1116, 0.02402), (0.04712, -0.1138, 9.297e-09), (0.04622, -0.1116, -0.02402), (0.04354, -0.1051, -0.04712), (0.03918, -0.09459, -0.06841), (0.03332, -0.08044, -0.08707), (0.02618, -0.0632, -0.1024), (0.01803, -0.04354, -0.1138), (0.009193, -0.02219, -0.1208), (0.004687, -0.02356, 0.1208), (0.009193, -0.04622, 0.1138), (0.01335, -0.0671, 0.1024), (0.01699, -0.0854, 0.08707), (0.01997, -0.1004, 0.06841), (0.02219, -0.1116, 0.04712), (0.02356, -0.1184, 0.02402), (0.02402, -0.1208, 9.297e-09), (0.02356, -0.1184, -0.02402), (0.02219, -0.1116, -0.04712), (0.01997, -0.1004, -0.06841), (0.01699, -0.0854, -0.08707), (0.01335, -0.0671, -0.1024), (0.009193, -0.04622, -0.1138), (0.004687, -0.02356, -0.1208), (-8.881e-10, -0.02402, 0.1208), (5.075e-09, -0.04712, 0.1138), (3.24e-09, -0.06841, 0.1024), (-3.182e-09, -0.08707, 0.08707), (-1.052e-08, -0.1024, 0.06841), (7.828e-09, -0.1138, 0.04712), (-1.052e-08, -0.1208, 0.02402), (-1.236e-08, -0.1231, 9.297e-09), (-1.052e-08, -0.1208, -0.02402), (7.828e-09, -0.1138, -0.04712), (-1.052e-08, -0.1024, -0.06841), (-3.182e-09, -0.08707, -0.08707), (-1.347e-09, -0.06841, -0.1024), (4.881e-10, -0.04712, -0.1138), (4.881e-10, -0.02402, -0.1208), (-0.004687, -0.02356, 0.1208), (-0.009193, -0.04622, 0.1138), (-0.01335, -0.0671, 0.1024), (-0.01699, -0.0854, 0.08707), (-0.01997, -0.1004, 0.06841), (-0.02219, -0.1116, 0.04712), (-0.02356, -0.1184, 0.02402), (-0.02402, -0.1208, 9.297e-09), (-0.02356, -0.1184, -0.02402), (-0.02219, -0.1116, -0.04712), (-0.01997, -0.1004, -0.06841), (-0.01699, -0.0854, -0.08707), (-0.01335, -0.0671, -0.1024), (-0.009193, -0.04622, -0.1138), (-0.004687, -0.02356, -0.1208), (-0.009193, -0.02219, 0.1208), (-0.01803, -0.04354, 0.1138), (-0.02618, -0.0632, 0.1024), (-0.03332, -0.08044, 0.08707), (-0.03918, -0.09459, 0.06841), (-0.04354, -0.1051, 0.04712), (-0.04622, -0.1116, 0.02402), (-0.04712, -0.1138, 9.297e-09), (-0.04622, -0.1116, -0.02402), (-0.04354, -0.1051, -0.04712), (-0.03918, -0.09459, -0.06841), (-0.03332, -0.08044, -0.08707), (-0.02618, -0.0632, -0.1024), (-0.01803, -0.04354, -0.1138), (-0.009193, -0.02219, -0.1208), (-0.01335, -0.01997, 0.1208), (-0.02618, -0.03918, 0.1138), (-0.03801, -0.05688, 0.1024), (-0.04837, -0.0724, 0.08707), (-0.05688, -0.08513, 0.06841), (-0.0632, -0.09459, 0.04712), (-0.0671, -0.1004, 0.02402), (-0.06841, -0.1024, 9.297e-09), (-0.0671, -0.1004, -0.02402), (-0.0632, -0.09459, -0.04712), (-0.05688, -0.08513, -0.06841), (-0.04837, -0.0724, -0.08707), (-0.03801, -0.05688, -0.1024), (-0.02618, -0.03918, -0.1138), (-0.01335, -0.01997, -0.1208), (-2.837e-08, -6.849e-08, 0.1231), (-0.01699, -0.01699, 0.1208), (-0.03332, -0.03332, 0.1138), (-0.04837, -0.04837, 0.1024), (-0.06157, -0.06157, 0.08707), (-0.0724, -0.0724, 0.06841), (-0.08044, -0.08044, 0.04712), (-0.0854, -0.0854, 0.02402), (-0.08707, -0.08707, 9.297e-09), (-0.0854, -0.0854, -0.02402), (-0.08044, -0.08044, -0.04712), (-0.0724, -0.0724, -0.06841), (-0.06157, -0.06157, -0.08707), (-0.04837, -0.04837, -0.1024), (-0.03332, -0.03332, -0.1138), (-0.01699, -0.01699, -0.1208), (-0.01997, -0.01335, 0.1208), (-0.03918, -0.02618, 0.1138), (-0.05688, -0.03801, 0.1024), (-0.0724, -0.04837, 0.08707), (-0.08513, -0.05688, 0.06841), (-0.09459, -0.0632, 0.04712), (-0.1004, -0.0671, 0.02402), (-0.1024, -0.06841, 9.297e-09), (-0.1004, -0.0671, -0.02402), (-0.09459, -0.0632, -0.04712), (-0.08513, -0.05688, -0.06841), (-0.0724, -0.04837, -0.08707), (-0.05688, -0.03801, -0.1024), (-0.03918, -0.02618, -0.1138), (-0.01997, -0.01335, -0.1208), (-0.02219, -0.009193, 0.1208), (-0.04354, -0.01803, 0.1138), (-0.0632, -0.02618, 0.1024), (-0.08044, -0.03332, 0.08707), (-0.09459, -0.03918, 0.06841), (-0.1051, -0.04354, 0.04712), (-0.1116, -0.04622, 0.02402), (-0.1138, -0.04712, 9.297e-09), (-0.1116, -0.04622, -0.02402), (-0.1051, -0.04354, -0.04712), (-0.09459, -0.03918, -0.06841), (-0.08044, -0.03332, -0.08707), (-0.0632, -0.02618, -0.1024), (-0.04354, -0.01803, -0.1138), (-0.02219, -0.009193, -0.1208), (-0.02356, -0.004687, 0.1208), (-0.04622, -0.009193, 0.1138), (-0.0671, -0.01335, 0.1024), (-0.0854, -0.01699, 0.08707), (-0.1004, -0.01997, 0.06841), (-0.1116, -0.02219, 0.04712), (-0.1184, -0.02356, 0.02402), (-0.1208, -0.02402, 9.297e-09), (-0.1184, -0.02356, -0.02402), (-0.1116, -0.02219, -0.04712), (-0.1004, -0.01997, -0.06841), (-0.0854, -0.01699, -0.08707), (-0.0671, -0.01335, -0.1024), (-0.04622, -0.009193, -0.1138), (-0.02356, -0.004687, -0.1208), (-0.02402, -3.839e-08, 0.1208), (-0.04712, -3.472e-08, 0.1138), (-0.06841, -3.472e-08, 0.1024), (-0.08707, -2.279e-08, 0.08707), (-0.1024, -1.728e-08, 0.06841), (-0.1138, -3.93e-08, 0.04712), (-0.1208, -1.178e-08, 0.02402), (-0.1231, -1.728e-08, 9.297e-09), (-0.1208, -1.178e-08, -0.02402), (-0.1138, -3.93e-08, -0.04712), (-0.1024, -1.728e-08, -0.06841), (-0.08707, -2.279e-08, -0.08707), (-0.06841, -3.196e-08, -0.1024), (-0.04712, -3.105e-08, -0.1138), (-0.02402, -3.884e-08, -0.1208), (-0.02356, 0.004687, 0.1208), (-0.04622, 0.009193, 0.1138), (-0.0671, 0.01335, 0.1024), (-0.0854, 0.01699, 0.08707), (-0.1004, 0.01997, 0.06841), (-0.1116, 0.02219, 0.04712), (-0.1184, 0.02356, 0.02402), (-0.1208, 0.02402, 9.297e-09), (-0.1184, 0.02356, -0.02402), (-0.1116, 0.02219, -0.04712), (-0.1004, 0.01997, -0.06841), (-0.0854, 0.01699, -0.08707), (-0.0671, 0.01335, -0.1024), (-0.04622, 0.009193, -0.1138), (-0.02356, 0.004687, -0.1208), (-0.02219, 0.009193, 0.1208), (-0.04354, 0.01803, 0.1138), (-0.0632, 0.02618, 0.1024), (-0.08044, 0.03332, 0.08707), (-0.09459, 0.03918, 0.06841), (-0.1051, 0.04354, 0.04712), (-0.1116, 0.04622, 0.02402), (-0.1138, 0.04712, 9.297e-09), (-0.1116, 0.04622, -0.02402), (-0.1051, 0.04354, -0.04712), (-0.09459, 0.03918, -0.06841), (-0.08044, 0.03332, -0.08707), (-0.0632, 0.02618, -0.1024), (-0.04354, 0.01803, -0.1138), (-0.02219, 0.009193, -0.1208), (-0.01997, 0.01335, 0.1208), (-0.03918, 0.02618, 0.1138), (-0.05688, 0.03801, 0.1024), (-0.0724, 0.04837, 0.08707), (-0.08513, 0.05688, 0.06841), (-0.09459, 0.0632, 0.04712), (-0.1004, 0.0671, 0.02402), (-0.1024, 0.06841, 9.297e-09), (-0.1004, 0.0671, -0.02402), (-0.09459, 0.0632, -0.04712), (-0.08513, 0.05688, -0.06841), (-0.0724, 0.04837, -0.08707), (-0.05688, 0.03801, -0.1024), (-0.03918, 0.02618, -0.1138), (-0.01997, 0.01335, -0.1208), (-0.01699, 0.01699, 0.1208), (-0.03332, 0.03332, 0.1138), (-0.04837, 0.04837, 0.1024), (-0.06157, 0.06157, 0.08707), (-0.0724, 0.0724, 0.06841), (-0.08044, 0.08044, 0.04712), (-0.0854, 0.0854, 0.02402), (-0.08707, 0.08707, 9.297e-09), (-0.0854, 0.0854, -0.02402), (-0.08044, 0.08044, -0.04712), (-0.0724, 0.0724, -0.06841), (-0.06157, 0.06157, -0.08707), (-0.04837, 0.04837, -0.1024), (-0.03332, 0.03332, -0.1138), (-0.01699, 0.01699, -0.1208), (-0.01335, 0.01997, 0.1208), (-0.02618, 0.03918, 0.1138), (-0.03801, 0.05688, 0.1024), (-0.04837, 0.0724, 0.08707), (-0.05688, 0.08513, 0.06841), (-0.0632, 0.09459, 0.04712), (-0.0671, 0.1004, 0.02402), (-0.06841, 0.1024, 9.297e-09), (-0.0671, 0.1004, -0.02402), (-0.0632, 0.09459, -0.04712), (-0.05688, 0.08513, -0.06841), (-0.04837, 0.0724, -0.08707), (-0.03801, 0.05688, -0.1024), (-0.02618, 0.03918, -0.1138), (-0.01335, 0.01997, -0.1208), (-0.009193, 0.02219, 0.1208), (-0.01803, 0.04354, 0.1138), (-0.02618, 0.0632, 0.1024), (-0.03332, 0.08044, 0.08707), (-0.03918, 0.09459, 0.06841), (-0.04354, 0.1051, 0.04712), (-0.04622, 0.1116, 0.02402), (-0.04712, 0.1138, 9.297e-09), (-0.04622, 0.1116, -0.02402), (-0.04354, 0.1051, -0.04712), (-0.03918, 0.09459, -0.06841), (-0.03332, 0.08044, -0.08707), (-0.02618, 0.0632, -0.1024), (-0.01803, 0.04354, -0.1138), (-0.009193, 0.02219, -0.1208), (-0.004687, 0.02356, 0.1208), (-0.009193, 0.04622, 0.1138), (-0.01335, 0.0671, 0.1024), (-0.01699, 0.0854, 0.08707), (-0.01997, 0.1004, 0.06841), (-0.02219, 0.1116, 0.04712), (-0.02356, 0.1184, 0.02402), (-0.02402, 0.1208, 9.297e-09), (-0.02356, 0.1184, -0.02402), (-0.02219, 0.1116, -0.04712), (-0.01997, 0.1004, -0.06841), (-0.01699, 0.0854, -0.08707), (-0.01335, 0.0671, -0.1024), (-0.009193, 0.04622, -0.1138), (-0.004687, 0.02356, -0.1208), (7.828e-09, 0.1138, -0.04712), (3.352e-08, 0.1024, -0.06841), (1.884e-08, 0.08707, -0.08707), (9.662e-09, 0.04712, -0.1138), (1.864e-09, 0.02402, -0.1208)], [], [(481, 480, 23, 24), (7, 6, 16, 17), (0, 296, 10), (205, 481, 24), (8, 7, 17, 18), (1, 0, 10, 11), (477, 8, 18, 19), (2, 1, 11, 12), (478, 477, 19, 20), (3, 2, 12, 13), (479, 478, 20, 21), (4, 3, 13, 14), (9, 479, 21, 22), (5, 4, 14, 15), (480, 9, 22, 23), (6, 5, 15, 16), (15, 14, 29, 30), (23, 22, 37, 38), (16, 15, 30, 31), (24, 23, 38, 39), (17, 16, 31, 32), (10, 296, 25), (205, 24, 39), (18, 17, 32, 33), (11, 10, 25, 26), (19, 18, 33, 34), (12, 11, 26, 27), (20, 19, 34, 35), (13, 12, 27, 28), (21, 20, 35, 36), (14, 13, 28, 29), (22, 21, 36, 37), (34, 33, 48, 49), (27, 26, 41, 42), (35, 34, 49, 50), (28, 27, 42, 43), (36, 35, 50, 51), (29, 28, 43, 44), (37, 36, 51, 52), (30, 29, 44, 45), (38, 37, 52, 53), (31, 30, 45, 46), (39, 38, 53, 54), (32, 31, 46, 47), (25, 296, 40), (205, 39, 54), (33, 32, 47, 48), (26, 25, 40, 41), (53, 52, 67, 68), (46, 45, 60, 61), (54, 53, 68, 69), (47, 46, 61, 62), (40, 296, 55), (205, 54, 69), (48, 47, 62, 63), (41, 40, 55, 56), (49, 48, 63, 64), (42, 41, 56, 57), (50, 49, 64, 65), (43, 42, 57, 58), (51, 50, 65, 66), (44, 43, 58, 59), (52, 51, 66, 67), (45, 44, 59, 60), (65, 64, 79, 80), (58, 57, 72, 73), (66, 65, 80, 81), (59, 58, 73, 74), (67, 66, 81, 82), (60, 59, 74, 75), (68, 67, 82, 83), (61, 60, 75, 76), (69, 68, 83, 84), (62, 61, 76, 77), (55, 296, 70), (205, 69, 84), (63, 62, 77, 78), (56, 55, 70, 71), (64, 63, 78, 79), (57, 56, 71, 72), (84, 83, 98, 99), (77, 76, 91, 92), (70, 296, 85), (205, 84, 99), (78, 77, 92, 93), (71, 70, 85, 86), (79, 78, 93, 94), (72, 71, 86, 87), (80, 79, 94, 95), (73, 72, 87, 88), (81, 80, 95, 96), (74, 73, 88, 89), (82, 81, 96, 97), (75, 74, 89, 90), (83, 82, 97, 98), (76, 75, 90, 91), (88, 87, 102, 103), (96, 95, 110, 111), (89, 88, 103, 104), (97, 96, 111, 112), (90, 89, 104, 105), (98, 97, 112, 113), (91, 90, 105, 106), (99, 98, 113, 114), (92, 91, 106, 107), (85, 296, 100), (205, 99, 114), (93, 92, 107, 108), (86, 85, 100, 101), (94, 93, 108, 109), (87, 86, 101, 102), (95, 94, 109, 110), (107, 106, 121, 122), (100, 296, 115), (205, 114, 129), (108, 107, 122, 123), (101, 100, 115, 116), (109, 108, 123, 124), (102, 101, 116, 117), (110, 109, 124, 125), (103, 102, 117, 118), (111, 110, 125, 126), (104, 103, 118, 119), (112, 111, 126, 127), (105, 104, 119, 120), (113, 112, 127, 128), (106, 105, 120, 121), (114, 113, 128, 129), (126, 125, 140, 141), (119, 118, 133, 134), (127, 126, 141, 142), (120, 119, 134, 135), (128, 127, 142, 143), (121, 120, 135, 136), (129, 128, 143, 144), (122, 121, 136, 137), (115, 296, 130), (205, 129, 144), (123, 122, 137, 138), (116, 115, 130, 131), (124, 123, 138, 139), (117, 116, 131, 132), (125, 124, 139, 140), (118, 117, 132, 133), (130, 296, 145), (205, 144, 159), (138, 137, 152, 153), (131, 130, 145, 146), (139, 138, 153, 154), (132, 131, 146, 147), (140, 139, 154, 155), (133, 132, 147, 148), (141, 140, 155, 156), (134, 133, 148, 149), (142, 141, 156, 157), (135, 134, 149, 150), (143, 142, 157, 158), (136, 135, 150, 151), (144, 143, 158, 159), (137, 136, 151, 152), (149, 148, 163, 164), (157, 156, 171, 172), (150, 149, 164, 165), (158, 157, 172, 173), (151, 150, 165, 166), (159, 158, 173, 174), (152, 151, 166, 167), (145, 296, 160), (205, 159, 174), (153, 152, 167, 168), (146, 145, 160, 161), (154, 153, 168, 169), (147, 146, 161, 162), (155, 154, 169, 170), (148, 147, 162, 163), (156, 155, 170, 171), (168, 167, 182, 183), (161, 160, 175, 176), (169, 168, 183, 184), (162, 161, 176, 177), (170, 169, 184, 185), (163, 162, 177, 178), (171, 170, 185, 186), (164, 163, 178, 179), (172, 171, 186, 187), (165, 164, 179, 180), (173, 172, 187, 188), (166, 165, 180, 181), (174, 173, 188, 189), (167, 166, 181, 182), (160, 296, 175), (205, 174, 189), (187, 186, 201, 202), (180, 179, 194, 195), (188, 187, 202, 203), (181, 180, 195, 196), (189, 188, 203, 204), (182, 181, 196, 197), (175, 296, 190), (205, 189, 204), (183, 182, 197, 198), (176, 175, 190, 191), (184, 183, 198, 199), (177, 176, 191, 192), (185, 184, 199, 200), (178, 177, 192, 193), (186, 185, 200, 201), (179, 178, 193, 194), (199, 198, 214, 215), (192, 191, 207, 208), (200, 199, 215, 216), (193, 192, 208, 209), (201, 200, 216, 217), (194, 193, 209, 210), (202, 201, 217, 218), (195, 194, 210, 211), (203, 202, 218, 219), (196, 195, 211, 212), (204, 203, 219, 220), (197, 196, 212, 213), (190, 296, 206), (205, 204, 220), (198, 197, 213, 214), (191, 190, 206, 207), (219, 218, 233, 234), (212, 211, 226, 227), (220, 219, 234, 235), (213, 212, 227, 228), (206, 296, 221), (205, 220, 235), (214, 213, 228, 229), (207, 206, 221, 222), (215, 214, 229, 230), (208, 207, 222, 223), (216, 215, 230, 231), (209, 208, 223, 224), (217, 216, 231, 232), (210, 209, 224, 225), (218, 217, 232, 233), (211, 210, 225, 226), (223, 222, 237, 238), (231, 230, 245, 246), (224, 223, 238, 239), (232, 231, 246, 247), (225, 224, 239, 240), (233, 232, 247, 248), (226, 225, 240, 241), (234, 233, 248, 249), (227, 226, 241, 242), (235, 234, 249, 250), (228, 227, 242, 243), (221, 296, 236), (205, 235, 250), (229, 228, 243, 244), (222, 221, 236, 237), (230, 229, 244, 245), (242, 241, 256, 257), (250, 249, 264, 265), (243, 242, 257, 258), (236, 296, 251), (205, 250, 265), (244, 243, 258, 259), (237, 236, 251, 252), (245, 244, 259, 260), (238, 237, 252, 253), (246, 245, 260, 261), (239, 238, 253, 254), (247, 246, 261, 262), (240, 239, 254, 255), (248, 247, 262, 263), (241, 240, 255, 256), (249, 248, 263, 264), (261, 260, 275, 276), (254, 253, 268, 269), (262, 261, 276, 277), (255, 254, 269, 270), (263, 262, 277, 278), (256, 255, 270, 271), (264, 263, 278, 279), (257, 256, 271, 272), (265, 264, 279, 280), (258, 257, 272, 273), (251, 296, 266), (205, 265, 280), (259, 258, 273, 274), (252, 251, 266, 267), (260, 259, 274, 275), (253, 252, 267, 268), (280, 279, 294, 295), (273, 272, 287, 288), (266, 296, 281), (205, 280, 295), (274, 273, 288, 289), (267, 266, 281, 282), (275, 274, 289, 290), (268, 267, 282, 283), (276, 275, 290, 291), (269, 268, 283, 284), (277, 276, 291, 292), (270, 269, 284, 285), (278, 277, 292, 293), (271, 270, 285, 286), (279, 278, 293, 294), (272, 271, 286, 287), (284, 283, 299, 300), (292, 291, 307, 308), (285, 284, 300, 301), (293, 292, 308, 309), (286, 285, 301, 302), (294, 293, 309, 310), (287, 286, 302, 303), (295, 294, 310, 311), (288, 287, 303, 304), (281, 296, 297), (205, 295, 311), (289, 288, 304, 305), (282, 281, 297, 298), (290, 289, 305, 306), (283, 282, 298, 299), (291, 290, 306, 307), (304, 303, 318, 319), (297, 296, 312), (205, 311, 326), (305, 304, 319, 320), (298, 297, 312, 313), (306, 305, 320, 321), (299, 298, 313, 314), (307, 306, 321, 322), (300, 299, 314, 315), (308, 307, 322, 323), (301, 300, 315, 316), (309, 308, 323, 324), (302, 301, 316, 317), (310, 309, 324, 325), (303, 302, 317, 318), (311, 310, 325, 326), (323, 322, 337, 338), (316, 315, 330, 331), (324, 323, 338, 339), (317, 316, 331, 332), (325, 324, 339, 340), (318, 317, 332, 333), (326, 325, 340, 341), (319, 318, 333, 334), (312, 296, 327), (205, 326, 341), (320, 319, 334, 335), (313, 312, 327, 328), (321, 320, 335, 336), (314, 313, 328, 329), (322, 321, 336, 337), (315, 314, 329, 330), (205, 341, 356), (335, 334, 349, 350), (328, 327, 342, 343), (336, 335, 350, 351), (329, 328, 343, 344), (337, 336, 351, 352), (330, 329, 344, 345), (338, 337, 352, 353), (331, 330, 345, 346), (339, 338, 353, 354), (332, 331, 346, 347), (340, 339, 354, 355), (333, 332, 347, 348), (341, 340, 355, 356), (334, 333, 348, 349), (327, 296, 342), (354, 353, 368, 369), (347, 346, 361, 362), (355, 354, 369, 370), (348, 347, 362, 363), (356, 355, 370, 371), (349, 348, 363, 364), (342, 296, 357), (205, 356, 371), (350, 349, 364, 365), (343, 342, 357, 358), (351, 350, 365, 366), (344, 343, 358, 359), (352, 351, 366, 367), (345, 344, 359, 360), (353, 352, 367, 368), (346, 345, 360, 361), (358, 357, 372, 373), (366, 365, 380, 381), (359, 358, 373, 374), (367, 366, 381, 382), (360, 359, 374, 375), (368, 367, 382, 383), (361, 360, 375, 376), (369, 368, 383, 384), (362, 361, 376, 377), (370, 369, 384, 385), (363, 362, 377, 378), (371, 370, 385, 386), (364, 363, 378, 379), (357, 296, 372), (205, 371, 386), (365, 364, 379, 380), (377, 376, 391, 392), (385, 384, 399, 400), (378, 377, 392, 393), (386, 385, 400, 401), (379, 378, 393, 394), (372, 296, 387), (205, 386, 401), (380, 379, 394, 395), (373, 372, 387, 388), (381, 380, 395, 396), (374, 373, 388, 389), (382, 381, 396, 397), (375, 374, 389, 390), (383, 382, 397, 398), (376, 375, 390, 391), (384, 383, 398, 399), (396, 395, 410, 411), (389, 388, 403, 404), (397, 396, 411, 412), (390, 389, 404, 405), (398, 397, 412, 413), (391, 390, 405, 406), (399, 398, 413, 414), (392, 391, 406, 407), (400, 399, 414, 415), (393, 392, 407, 408), (401, 400, 415, 416), (394, 393, 408, 409), (387, 296, 402), (205, 401, 416), (395, 394, 409, 410), (388, 387, 402, 403), (415, 414, 429, 430), (408, 407, 422, 423), (416, 415, 430, 431), (409, 408, 423, 424), (402, 296, 417), (205, 416, 431), (410, 409, 424, 425), (403, 402, 417, 418), (411, 410, 425, 426), (404, 403, 418, 419), (412, 411, 426, 427), (405, 404, 419, 420), (413, 412, 427, 428), (406, 405, 420, 421), (414, 413, 428, 429), (407, 406, 421, 422), (419, 418, 433, 434), (427, 426, 441, 442), (420, 419, 434, 435), (428, 427, 442, 443), (421, 420, 435, 436), (429, 428, 443, 444), (422, 421, 436, 437), (430, 429, 444, 445), (423, 422, 437, 438), (431, 430, 445, 446), (424, 423, 438, 439), (417, 296, 432), (205, 431, 446), (425, 424, 439, 440), (418, 417, 432, 433), (426, 425, 440, 441), (438, 437, 452, 453), (446, 445, 460, 461), (439, 438, 453, 454), (432, 296, 447), (205, 446, 461), (440, 439, 454, 455), (433, 432, 447, 448), (441, 440, 455, 456), (434, 433, 448, 449), (442, 441, 456, 457), (435, 434, 449, 450), (443, 442, 457, 458), (436, 435, 450, 451), (444, 443, 458, 459), (437, 436, 451, 452), (445, 444, 459, 460), (457, 456, 471, 472), (450, 449, 464, 465), (458, 457, 472, 473), (451, 450, 465, 466), (459, 458, 473, 474), (452, 451, 466, 467), (460, 459, 474, 475), (453, 452, 467, 468), (461, 460, 475, 476), (454, 453, 468, 469), (447, 296, 462), (205, 461, 476), (455, 454, 469, 470), (448, 447, 462, 463), (456, 455, 470, 471), (449, 448, 463, 464), (476, 475, 480, 481), (469, 468, 6, 7), (462, 296, 0), (205, 476, 481), (470, 469, 7, 8), (463, 462, 0, 1), (471, 470, 8, 477), (464, 463, 1, 2), (472, 471, 477, 478), (465, 464, 2, 3), (473, 472, 478, 479), (466, 465, 3, 4), (474, 473, 479, 9), (467, 466, 4, 5), (475, 474, 9, 480), (468, 467, 5, 6)])
me_sphere.use_remesh_preserve_volume = False
me_sphere.use_remesh_preserve_attributes = False
me_sphere.use_mirror_vertex_groups = False
me_sphere.update()
me_cube_001 = bpy.data.meshes.new('Cube.001')
me_cube_001.from_pydata([(0.0, -0.2705, -0.2705), (0.0, -0.2705, 0.2705), (0.0, 0.2705, -0.2705), (0.0, 0.2705, 0.2705), (2.158, -0.2705, -0.2705), (2.158, -0.2705, 0.2705), (2.158, 0.2705, -0.2705), (2.158, 0.2705, 0.2705), (1.564, 0.2705, -0.2705), (1.564, 0.2705, 0.2705), (1.564, -0.2705, -0.2705), (1.564, -0.2705, 0.2705), (2.158, -0.2705, -7.689), (2.158, 0.2705, -7.689), (1.564, -0.2705, -7.689), (1.564, 0.2705, -7.689)], [], [(8, 9, 7, 6), (6, 7, 5, 4), (10, 11, 1, 0), (8, 6, 13, 15), (9, 3, 1, 11), (7, 9, 11, 5), (2, 8, 10, 0), (4, 5, 11, 10), (2, 3, 9, 8), (15, 13, 12, 14), (4, 10, 14, 12), (10, 8, 15, 14), (6, 4, 12, 13)])
me_cube_001.use_remesh_preserve_volume = False
me_cube_001.use_remesh_preserve_attributes = False
me_cube_001.use_mirror_vertex_groups = False
me_cube_001.update()

# ---- objects
ob_parentdoor = bpy.data.objects.new('ParentDoor', None)
ob_door = bpy.data.objects.new('Door', me_cube_002)
ob_handledoor02 = bpy.data.objects.new('HandleDoor02', me_sphere_001)
ob_handledoor01 = bpy.data.objects.new('HandleDoor01', me_sphere)
ob_framedoor = bpy.data.objects.new('FrameDoor', me_cube_001)
ob_lamp = bpy.data.objects.new('Lamp', light_lamp)
ob_camera = bpy.data.objects.new('Camera', cam_camera)

# ---- transforms, parenting, visibility, modifiers, constraints
ob_parentdoor.location = (0.0, 0.0, 3.7)
ob_parentdoor.empty_display_type = 'CUBE'
ob_parentdoor.empty_image_offset = (0.0, 0.0)
ob_parentdoor.lineart.crease_threshold = 0.0
ob_door.parent = ob_parentdoor
ob_door.matrix_parent_inverse = Matrix(((1.0, 0.0, 0.0, -0.0), (0.0, 1.0, 0.0, -0.0), (0.0, 0.0, 1.0, -3.7), (0.0, 0.0, 0.0, 1.0)))
ob_door.location = (-1.454, 0.007159, 3.673)
ob_door.lineart.crease_threshold = 0.0
ob_handledoor02.parent = ob_door
ob_handledoor02.matrix_parent_inverse = Matrix(((1.0, 0.0, -2.98e-08, 1.454), (0.0, 1.0, 1.164e-10, -0.007159), (0.0, 0.0, 1.0, -3.673), (0.0, 0.0, 0.0, 1.0)))
ob_handledoor02.location = (1.162, 0.3764, 3.673)
ob_handledoor02.lineart.crease_threshold = 0.0
ob_handledoor01.parent = ob_door
ob_handledoor01.matrix_parent_inverse = Matrix(((1.0, 0.0, -2.98e-08, 1.454), (0.0, 1.0, 1.164e-10, -0.007159), (0.0, 0.0, 1.0, -3.673), (0.0, 0.0, 0.0, 1.0)))
ob_handledoor01.location = (1.162, -0.3722, 3.673)
ob_handledoor01.lineart.crease_threshold = 0.0
ob_framedoor.parent = ob_parentdoor
ob_framedoor.matrix_parent_inverse = Matrix(((1.0, 0.0, 0.0, -0.0), (0.0, 1.0, 0.0, -0.0), (0.0, 0.0, 1.0, -3.7), (0.0, 0.0, 0.0, 1.0)))
ob_framedoor.location = (-0.01302, 0.0, 7.692)
ob_framedoor.lineart.crease_threshold = 0.0
_m = ob_framedoor.modifiers.new('Mirror', 'MIRROR')
_m.use_clip = True
ob_lamp.location = (4.076, 1.005, 5.904)
ob_lamp.rotation_euler = (0.6503, 0.05522, 1.866)
ob_lamp.lock_rotations_4d = False
ob_lamp.empty_display_type = 'ARROWS'
ob_lamp.color = (0.0, 0.0, 0.0, 0.0)
ob_lamp.lineart.crease_threshold = 0.0
ob_camera.location = (7.481, -6.508, 5.344)
ob_camera.rotation_euler = (1.109, 0.0, 0.8149)
ob_camera.lock_rotations_4d = False
ob_camera.empty_display_type = 'ARROWS'
ob_camera.color = (0.0, 0.0, 0.0, 0.0)
ob_camera.display_type = 'WIRE'
ob_camera.lineart.crease_threshold = 0.0

# ---- collection membership
col_collection_1.objects.link(ob_parentdoor)
col_collection_1.objects.link(ob_door)
col_collection_1.objects.link(ob_handledoor02)
col_collection_1.objects.link(ob_handledoor01)
col_collection_1.objects.link(ob_framedoor)
col_collection_1.objects.link(ob_lamp)
col_collection_1.objects.link(ob_camera)

# ---- scene / render settings (as saved in the file)
scene.camera = ob_camera
scene.frame_start = 1; scene.frame_end = 250; scene.frame_set(1)
scene.render.engine = 'BLENDER_EEVEE_NEXT'
scene.render.resolution_percentage = 50
scene.render.dither_intensity = 0.0
scene.cycles.use_denoising = False
scene.cycles.samples = 128
scene.cycles.sampling_pattern = 'TABULATED_SOBOL'
scene.cycles.use_adaptive_sampling = False
scene.cycles.use_light_tree = False
scene.cycles.blur_glossy = 0.0
scene.cycles.sample_clamp_indirect = 0.0
scene.view_settings.view_transform = 'Standard'
bpy.context.view_layer.update()
